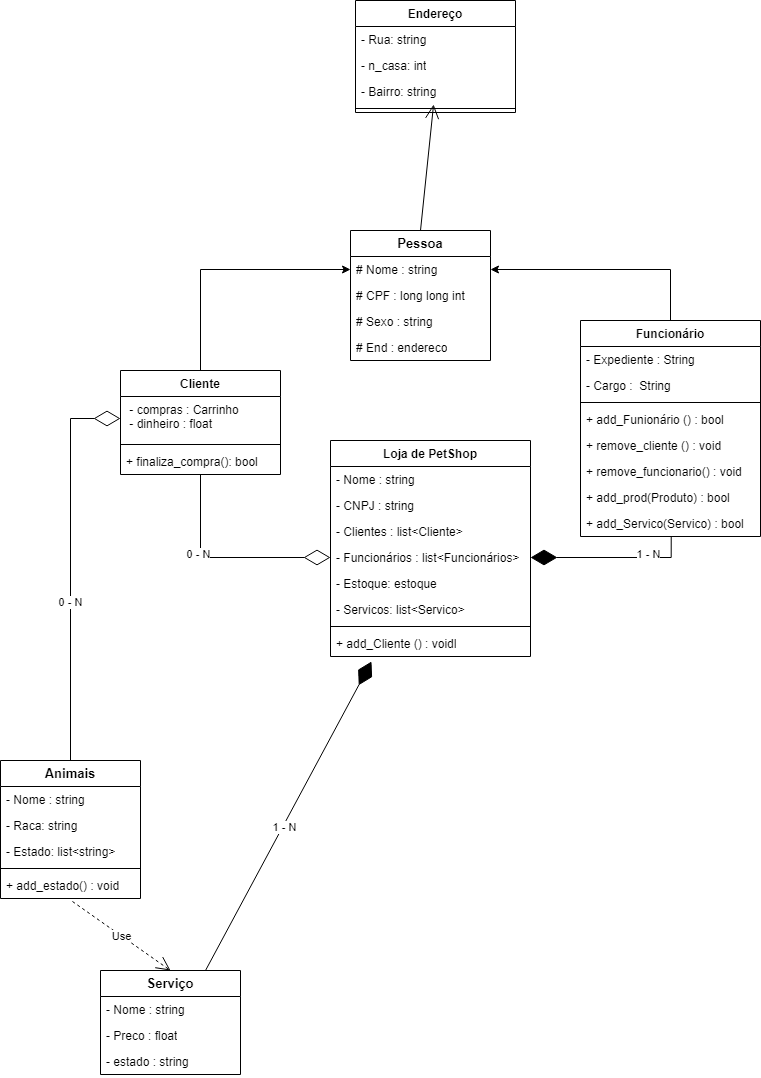

The diagram above was exported from draw.io. Its source (the exported page's mxGraphModel, read from the mxfile embedded in the PNG):
<mxGraphModel dx="2284" dy="1896" grid="1" gridSize="10" guides="1" tooltips="1" connect="1" arrows="1" fold="1" page="1" pageScale="1" pageWidth="850" pageHeight="1100" background="none" math="0" shadow="0">
  <root>
    <mxCell id="0" />
    <mxCell id="1" parent="0" />
    <mxCell id="iAk9KcHGDgpgODraBMuW-27" style="edgeStyle=orthogonalEdgeStyle;rounded=0;orthogonalLoop=1;jettySize=auto;html=1;entryX=0;entryY=0.5;entryDx=0;entryDy=0;" parent="1" source="UiOt45Bn_ZTvC7SbeMzJ-8" target="iAk9KcHGDgpgODraBMuW-23" edge="1">
      <mxGeometry relative="1" as="geometry" />
    </mxCell>
    <mxCell id="UiOt45Bn_ZTvC7SbeMzJ-8" value="Cliente" style="swimlane;fontStyle=1;align=center;verticalAlign=top;childLayout=stackLayout;horizontal=1;startSize=26;horizontalStack=0;resizeParent=1;resizeParentMax=0;resizeLast=0;collapsible=1;marginBottom=0;whiteSpace=wrap;html=1;" parent="1" vertex="1">
      <mxGeometry x="110" width="160" height="104" as="geometry" />
    </mxCell>
    <mxCell id="UiOt45Bn_ZTvC7SbeMzJ-13" value="&amp;nbsp;- compras : Carrinho&lt;br&gt;&amp;nbsp;- dinheiro : float&amp;nbsp;" style="text;strokeColor=none;fillColor=none;align=left;verticalAlign=top;spacingLeft=4;spacingRight=4;overflow=hidden;rotatable=0;points=[[0,0.5],[1,0.5]];portConstraint=eastwest;whiteSpace=wrap;html=1;" parent="UiOt45Bn_ZTvC7SbeMzJ-8" vertex="1">
      <mxGeometry y="26" width="160" height="44" as="geometry" />
    </mxCell>
    <mxCell id="UiOt45Bn_ZTvC7SbeMzJ-10" value="" style="line;strokeWidth=1;fillColor=none;align=left;verticalAlign=middle;spacingTop=-1;spacingLeft=3;spacingRight=3;rotatable=0;labelPosition=right;points=[];portConstraint=eastwest;strokeColor=inherit;" parent="UiOt45Bn_ZTvC7SbeMzJ-8" vertex="1">
      <mxGeometry y="70" width="160" height="8" as="geometry" />
    </mxCell>
    <mxCell id="UiOt45Bn_ZTvC7SbeMzJ-11" value="+ finaliza_compra(): bool" style="text;strokeColor=none;fillColor=none;align=left;verticalAlign=top;spacingLeft=4;spacingRight=4;overflow=hidden;rotatable=0;points=[[0,0.5],[1,0.5]];portConstraint=eastwest;whiteSpace=wrap;html=1;" parent="UiOt45Bn_ZTvC7SbeMzJ-8" vertex="1">
      <mxGeometry y="78" width="160" height="26" as="geometry" />
    </mxCell>
    <mxCell id="PZExSDQiJkmKlHr47vNC-9" value="Use" style="endArrow=open;endSize=12;dashed=1;html=1;rounded=0;exitX=0.514;exitY=1.115;exitDx=0;exitDy=0;exitPerimeter=0;entryX=0.5;entryY=0;entryDx=0;entryDy=0;" parent="1" source="3p91ImLpoca2rldKcNu_-2" target="iAk9KcHGDgpgODraBMuW-39" edge="1">
      <mxGeometry width="160" relative="1" as="geometry">
        <mxPoint x="60" y="470" as="sourcePoint" />
        <mxPoint x="59.94328973544225" y="660" as="targetPoint" />
      </mxGeometry>
    </mxCell>
    <mxCell id="iAk9KcHGDgpgODraBMuW-26" style="edgeStyle=orthogonalEdgeStyle;rounded=0;orthogonalLoop=1;jettySize=auto;html=1;entryX=1;entryY=0.5;entryDx=0;entryDy=0;" parent="1" source="w5PT2-PZuF_CRFc0Ud64-1" target="iAk9KcHGDgpgODraBMuW-23" edge="1">
      <mxGeometry relative="1" as="geometry" />
    </mxCell>
    <mxCell id="w5PT2-PZuF_CRFc0Ud64-1" value="Funcionário" style="swimlane;fontStyle=1;align=center;verticalAlign=top;childLayout=stackLayout;horizontal=1;startSize=26;horizontalStack=0;resizeParent=1;resizeParentMax=0;resizeLast=0;collapsible=1;marginBottom=0;whiteSpace=wrap;html=1;" parent="1" vertex="1">
      <mxGeometry x="570" y="-50" width="180" height="216" as="geometry" />
    </mxCell>
    <mxCell id="w5PT2-PZuF_CRFc0Ud64-5" value="- Expediente : String" style="text;strokeColor=none;fillColor=none;align=left;verticalAlign=top;spacingLeft=4;spacingRight=4;overflow=hidden;rotatable=0;points=[[0,0.5],[1,0.5]];portConstraint=eastwest;whiteSpace=wrap;html=1;" parent="w5PT2-PZuF_CRFc0Ud64-1" vertex="1">
      <mxGeometry y="26" width="180" height="26" as="geometry" />
    </mxCell>
    <mxCell id="w5PT2-PZuF_CRFc0Ud64-2" value="- Cargo :&amp;nbsp; String" style="text;strokeColor=none;fillColor=none;align=left;verticalAlign=top;spacingLeft=4;spacingRight=4;overflow=hidden;rotatable=0;points=[[0,0.5],[1,0.5]];portConstraint=eastwest;whiteSpace=wrap;html=1;" parent="w5PT2-PZuF_CRFc0Ud64-1" vertex="1">
      <mxGeometry y="52" width="180" height="26" as="geometry" />
    </mxCell>
    <mxCell id="w5PT2-PZuF_CRFc0Ud64-3" value="" style="line;strokeWidth=1;fillColor=none;align=left;verticalAlign=middle;spacingTop=-1;spacingLeft=3;spacingRight=3;rotatable=0;labelPosition=right;points=[];portConstraint=eastwest;strokeColor=inherit;" parent="w5PT2-PZuF_CRFc0Ud64-1" vertex="1">
      <mxGeometry y="78" width="180" height="8" as="geometry" />
    </mxCell>
    <mxCell id="iAk9KcHGDgpgODraBMuW-18" value="+ add_Funionário () : bool" style="text;strokeColor=none;fillColor=none;align=left;verticalAlign=top;spacingLeft=4;spacingRight=4;overflow=hidden;rotatable=0;points=[[0,0.5],[1,0.5]];portConstraint=eastwest;whiteSpace=wrap;html=1;" parent="w5PT2-PZuF_CRFc0Ud64-1" vertex="1">
      <mxGeometry y="86" width="180" height="26" as="geometry" />
    </mxCell>
    <mxCell id="wqFV9cAA2ZpesvhGA_Zk-1" value="+ remove_cliente () : void" style="text;strokeColor=none;fillColor=none;align=left;verticalAlign=top;spacingLeft=4;spacingRight=4;overflow=hidden;rotatable=0;points=[[0,0.5],[1,0.5]];portConstraint=eastwest;whiteSpace=wrap;html=1;" parent="w5PT2-PZuF_CRFc0Ud64-1" vertex="1">
      <mxGeometry y="112" width="180" height="26" as="geometry" />
    </mxCell>
    <mxCell id="wqFV9cAA2ZpesvhGA_Zk-2" value="+ remove_funcionario() : void" style="text;strokeColor=none;fillColor=none;align=left;verticalAlign=top;spacingLeft=4;spacingRight=4;overflow=hidden;rotatable=0;points=[[0,0.5],[1,0.5]];portConstraint=eastwest;whiteSpace=wrap;html=1;" parent="w5PT2-PZuF_CRFc0Ud64-1" vertex="1">
      <mxGeometry y="138" width="180" height="26" as="geometry" />
    </mxCell>
    <mxCell id="w5PT2-PZuF_CRFc0Ud64-4" value="+ add_prod(Produto) : bool" style="text;strokeColor=none;fillColor=none;align=left;verticalAlign=top;spacingLeft=4;spacingRight=4;overflow=hidden;rotatable=0;points=[[0,0.5],[1,0.5]];portConstraint=eastwest;whiteSpace=wrap;html=1;" parent="w5PT2-PZuF_CRFc0Ud64-1" vertex="1">
      <mxGeometry y="164" width="180" height="26" as="geometry" />
    </mxCell>
    <mxCell id="w5PT2-PZuF_CRFc0Ud64-6" value="+ add_Servico(Servico) : bool" style="text;strokeColor=none;fillColor=none;align=left;verticalAlign=top;spacingLeft=4;spacingRight=4;overflow=hidden;rotatable=0;points=[[0,0.5],[1,0.5]];portConstraint=eastwest;whiteSpace=wrap;html=1;" parent="w5PT2-PZuF_CRFc0Ud64-1" vertex="1">
      <mxGeometry y="190" width="180" height="26" as="geometry" />
    </mxCell>
    <mxCell id="iAk9KcHGDgpgODraBMuW-11" value="Loja de PetShop" style="swimlane;fontStyle=1;align=center;verticalAlign=top;childLayout=stackLayout;horizontal=1;startSize=26;horizontalStack=0;resizeParent=1;resizeParentMax=0;resizeLast=0;collapsible=1;marginBottom=0;whiteSpace=wrap;html=1;" parent="1" vertex="1">
      <mxGeometry x="320" y="70" width="200" height="216" as="geometry" />
    </mxCell>
    <mxCell id="iAk9KcHGDgpgODraBMuW-12" value="- Nome : string" style="text;strokeColor=none;fillColor=none;align=left;verticalAlign=top;spacingLeft=4;spacingRight=4;overflow=hidden;rotatable=0;points=[[0,0.5],[1,0.5]];portConstraint=eastwest;whiteSpace=wrap;html=1;" parent="iAk9KcHGDgpgODraBMuW-11" vertex="1">
      <mxGeometry y="26" width="200" height="26" as="geometry" />
    </mxCell>
    <mxCell id="iAk9KcHGDgpgODraBMuW-15" value="- CNPJ : string" style="text;strokeColor=none;fillColor=none;align=left;verticalAlign=top;spacingLeft=4;spacingRight=4;overflow=hidden;rotatable=0;points=[[0,0.5],[1,0.5]];portConstraint=eastwest;whiteSpace=wrap;html=1;" parent="iAk9KcHGDgpgODraBMuW-11" vertex="1">
      <mxGeometry y="52" width="200" height="26" as="geometry" />
    </mxCell>
    <mxCell id="iAk9KcHGDgpgODraBMuW-17" value="- Clientes : list&amp;lt;Cliente&amp;gt;" style="text;strokeColor=none;fillColor=none;align=left;verticalAlign=top;spacingLeft=4;spacingRight=4;overflow=hidden;rotatable=0;points=[[0,0.5],[1,0.5]];portConstraint=eastwest;whiteSpace=wrap;html=1;" parent="iAk9KcHGDgpgODraBMuW-11" vertex="1">
      <mxGeometry y="78" width="200" height="26" as="geometry" />
    </mxCell>
    <mxCell id="iAk9KcHGDgpgODraBMuW-16" value="- Funcionários : list&amp;lt;Funcionários&amp;gt;" style="text;strokeColor=none;fillColor=none;align=left;verticalAlign=top;spacingLeft=4;spacingRight=4;overflow=hidden;rotatable=0;points=[[0,0.5],[1,0.5]];portConstraint=eastwest;whiteSpace=wrap;html=1;" parent="iAk9KcHGDgpgODraBMuW-11" vertex="1">
      <mxGeometry y="104" width="200" height="26" as="geometry" />
    </mxCell>
    <mxCell id="wqFV9cAA2ZpesvhGA_Zk-12" value="- Estoque: estoque" style="text;strokeColor=none;fillColor=none;align=left;verticalAlign=top;spacingLeft=4;spacingRight=4;overflow=hidden;rotatable=0;points=[[0,0.5],[1,0.5]];portConstraint=eastwest;whiteSpace=wrap;html=1;" parent="iAk9KcHGDgpgODraBMuW-11" vertex="1">
      <mxGeometry y="130" width="200" height="26" as="geometry" />
    </mxCell>
    <mxCell id="wqFV9cAA2ZpesvhGA_Zk-13" value="- Servicos: list&amp;lt;Servico&amp;gt;" style="text;strokeColor=none;fillColor=none;align=left;verticalAlign=top;spacingLeft=4;spacingRight=4;overflow=hidden;rotatable=0;points=[[0,0.5],[1,0.5]];portConstraint=eastwest;whiteSpace=wrap;html=1;" parent="iAk9KcHGDgpgODraBMuW-11" vertex="1">
      <mxGeometry y="156" width="200" height="26" as="geometry" />
    </mxCell>
    <mxCell id="iAk9KcHGDgpgODraBMuW-13" value="" style="line;strokeWidth=1;fillColor=none;align=left;verticalAlign=middle;spacingTop=-1;spacingLeft=3;spacingRight=3;rotatable=0;labelPosition=right;points=[];portConstraint=eastwest;strokeColor=inherit;" parent="iAk9KcHGDgpgODraBMuW-11" vertex="1">
      <mxGeometry y="182" width="200" height="8" as="geometry" />
    </mxCell>
    <mxCell id="iAk9KcHGDgpgODraBMuW-14" value="+ add_Cliente () : voidl" style="text;strokeColor=none;fillColor=none;align=left;verticalAlign=top;spacingLeft=4;spacingRight=4;overflow=hidden;rotatable=0;points=[[0,0.5],[1,0.5]];portConstraint=eastwest;whiteSpace=wrap;html=1;" parent="iAk9KcHGDgpgODraBMuW-11" vertex="1">
      <mxGeometry y="190" width="200" height="26" as="geometry" />
    </mxCell>
    <mxCell id="iAk9KcHGDgpgODraBMuW-21" value="" style="endArrow=diamondThin;endFill=0;endSize=24;html=1;rounded=0;entryX=0;entryY=0.5;entryDx=0;entryDy=0;exitX=0.5;exitY=1;exitDx=0;exitDy=0;edgeStyle=orthogonalEdgeStyle;" parent="1" source="UiOt45Bn_ZTvC7SbeMzJ-8" target="iAk9KcHGDgpgODraBMuW-16" edge="1">
      <mxGeometry width="160" relative="1" as="geometry">
        <mxPoint x="190" y="120" as="sourcePoint" />
        <mxPoint x="260" y="150" as="targetPoint" />
      </mxGeometry>
    </mxCell>
    <mxCell id="wqFV9cAA2ZpesvhGA_Zk-4" value="0 - N" style="edgeLabel;html=1;align=center;verticalAlign=middle;resizable=0;points=[];" parent="iAk9KcHGDgpgODraBMuW-21" connectable="0" vertex="1">
      <mxGeometry x="-0.2582" y="-3" relative="1" as="geometry">
        <mxPoint as="offset" />
      </mxGeometry>
    </mxCell>
    <mxCell id="iAk9KcHGDgpgODraBMuW-22" value="&lt;b&gt;&lt;font style=&quot;font-size: 13px;&quot;&gt;Pessoa&lt;/font&gt;&lt;/b&gt;" style="swimlane;fontStyle=0;childLayout=stackLayout;horizontal=1;startSize=26;fillColor=none;horizontalStack=0;resizeParent=1;resizeParentMax=0;resizeLast=0;collapsible=1;marginBottom=0;whiteSpace=wrap;html=1;" parent="1" vertex="1">
      <mxGeometry x="340" y="-140" width="140" height="130" as="geometry" />
    </mxCell>
    <mxCell id="iAk9KcHGDgpgODraBMuW-23" value="# Nome : string" style="text;strokeColor=none;fillColor=none;align=left;verticalAlign=top;spacingLeft=4;spacingRight=4;overflow=hidden;rotatable=0;points=[[0,0.5],[1,0.5]];portConstraint=eastwest;whiteSpace=wrap;html=1;" parent="iAk9KcHGDgpgODraBMuW-22" vertex="1">
      <mxGeometry y="26" width="140" height="26" as="geometry" />
    </mxCell>
    <mxCell id="iAk9KcHGDgpgODraBMuW-24" value="# CPF : long long int" style="text;strokeColor=none;fillColor=none;align=left;verticalAlign=top;spacingLeft=4;spacingRight=4;overflow=hidden;rotatable=0;points=[[0,0.5],[1,0.5]];portConstraint=eastwest;whiteSpace=wrap;html=1;" parent="iAk9KcHGDgpgODraBMuW-22" vertex="1">
      <mxGeometry y="52" width="140" height="26" as="geometry" />
    </mxCell>
    <mxCell id="iAk9KcHGDgpgODraBMuW-25" value="# Sexo : string" style="text;strokeColor=none;fillColor=none;align=left;verticalAlign=top;spacingLeft=4;spacingRight=4;overflow=hidden;rotatable=0;points=[[0,0.5],[1,0.5]];portConstraint=eastwest;whiteSpace=wrap;html=1;" parent="iAk9KcHGDgpgODraBMuW-22" vertex="1">
      <mxGeometry y="78" width="140" height="26" as="geometry" />
    </mxCell>
    <mxCell id="ugm-RdVXUoGq7vEToMPE-6" value="# End : endereco" style="text;strokeColor=none;fillColor=none;align=left;verticalAlign=top;spacingLeft=4;spacingRight=4;overflow=hidden;rotatable=0;points=[[0,0.5],[1,0.5]];portConstraint=eastwest;whiteSpace=wrap;html=1;" vertex="1" parent="iAk9KcHGDgpgODraBMuW-22">
      <mxGeometry y="104" width="140" height="26" as="geometry" />
    </mxCell>
    <mxCell id="iAk9KcHGDgpgODraBMuW-20" value="" style="endArrow=diamondThin;endFill=1;endSize=24;html=1;rounded=0;entryX=1;entryY=0.5;entryDx=0;entryDy=0;exitX=0.504;exitY=1.013;exitDx=0;exitDy=0;exitPerimeter=0;edgeStyle=orthogonalEdgeStyle;" parent="1" source="w5PT2-PZuF_CRFc0Ud64-6" target="iAk9KcHGDgpgODraBMuW-16" edge="1">
      <mxGeometry width="160" relative="1" as="geometry">
        <mxPoint x="660" y="160" as="sourcePoint" />
        <mxPoint x="800" y="220" as="targetPoint" />
      </mxGeometry>
    </mxCell>
    <mxCell id="wqFV9cAA2ZpesvhGA_Zk-5" value="1 - N" style="edgeLabel;html=1;align=center;verticalAlign=middle;resizable=0;points=[];" parent="iAk9KcHGDgpgODraBMuW-20" connectable="0" vertex="1">
      <mxGeometry x="-0.4502" y="-4" relative="1" as="geometry">
        <mxPoint as="offset" />
      </mxGeometry>
    </mxCell>
    <mxCell id="iAk9KcHGDgpgODraBMuW-30" value="0 - N" style="endArrow=diamondThin;endFill=0;endSize=24;html=1;rounded=0;entryX=0;entryY=0.5;entryDx=0;entryDy=0;exitX=0.5;exitY=0;exitDx=0;exitDy=0;edgeStyle=orthogonalEdgeStyle;" parent="1" source="iAk9KcHGDgpgODraBMuW-31" target="UiOt45Bn_ZTvC7SbeMzJ-13" edge="1">
      <mxGeometry x="-0.1935" width="160" relative="1" as="geometry">
        <mxPoint x="60" y="370" as="sourcePoint" />
        <mxPoint x="80" y="160" as="targetPoint" />
        <mxPoint as="offset" />
      </mxGeometry>
    </mxCell>
    <mxCell id="iAk9KcHGDgpgODraBMuW-31" value="&lt;b&gt;&lt;font style=&quot;font-size: 13px;&quot;&gt;Animais&lt;/font&gt;&lt;/b&gt;" style="swimlane;fontStyle=0;childLayout=stackLayout;horizontal=1;startSize=26;fillColor=none;horizontalStack=0;resizeParent=1;resizeParentMax=0;resizeLast=0;collapsible=1;marginBottom=0;whiteSpace=wrap;html=1;" parent="1" vertex="1">
      <mxGeometry x="-10" y="390" width="140" height="138" as="geometry" />
    </mxCell>
    <mxCell id="iAk9KcHGDgpgODraBMuW-32" value="- Nome : string" style="text;strokeColor=none;fillColor=none;align=left;verticalAlign=top;spacingLeft=4;spacingRight=4;overflow=hidden;rotatable=0;points=[[0,0.5],[1,0.5]];portConstraint=eastwest;whiteSpace=wrap;html=1;" parent="iAk9KcHGDgpgODraBMuW-31" vertex="1">
      <mxGeometry y="26" width="140" height="26" as="geometry" />
    </mxCell>
    <mxCell id="3p91ImLpoca2rldKcNu_-1" value="- Raca: string" style="text;strokeColor=none;fillColor=none;align=left;verticalAlign=top;spacingLeft=4;spacingRight=4;overflow=hidden;rotatable=0;points=[[0,0.5],[1,0.5]];portConstraint=eastwest;whiteSpace=wrap;html=1;" parent="iAk9KcHGDgpgODraBMuW-31" vertex="1">
      <mxGeometry y="52" width="140" height="26" as="geometry" />
    </mxCell>
    <mxCell id="SwyW9BzwtEHCL4jW0ilB-1" value="- Estado: list&amp;lt;string&amp;gt;" style="text;strokeColor=none;fillColor=none;align=left;verticalAlign=top;spacingLeft=4;spacingRight=4;overflow=hidden;rotatable=0;points=[[0,0.5],[1,0.5]];portConstraint=eastwest;whiteSpace=wrap;html=1;" parent="iAk9KcHGDgpgODraBMuW-31" vertex="1">
      <mxGeometry y="78" width="140" height="26" as="geometry" />
    </mxCell>
    <mxCell id="3p91ImLpoca2rldKcNu_-3" value="" style="line;strokeWidth=1;fillColor=none;align=left;verticalAlign=middle;spacingTop=-1;spacingLeft=3;spacingRight=3;rotatable=0;labelPosition=right;points=[];portConstraint=eastwest;strokeColor=inherit;" parent="iAk9KcHGDgpgODraBMuW-31" vertex="1">
      <mxGeometry y="104" width="140" height="8" as="geometry" />
    </mxCell>
    <mxCell id="3p91ImLpoca2rldKcNu_-2" value="+ add_estado() : void" style="text;strokeColor=none;fillColor=none;align=left;verticalAlign=top;spacingLeft=4;spacingRight=4;overflow=hidden;rotatable=0;points=[[0,0.5],[1,0.5]];portConstraint=eastwest;whiteSpace=wrap;html=1;" parent="iAk9KcHGDgpgODraBMuW-31" vertex="1">
      <mxGeometry y="112" width="140" height="26" as="geometry" />
    </mxCell>
    <mxCell id="iAk9KcHGDgpgODraBMuW-39" value="&lt;b&gt;&lt;font style=&quot;font-size: 13px;&quot;&gt;Serviço&lt;/font&gt;&lt;/b&gt;" style="swimlane;fontStyle=0;childLayout=stackLayout;horizontal=1;startSize=26;fillColor=none;horizontalStack=0;resizeParent=1;resizeParentMax=0;resizeLast=0;collapsible=1;marginBottom=0;whiteSpace=wrap;html=1;" parent="1" vertex="1">
      <mxGeometry x="90" y="600" width="140" height="104" as="geometry" />
    </mxCell>
    <mxCell id="iAk9KcHGDgpgODraBMuW-40" value="- Nome : string&amp;nbsp;" style="text;strokeColor=none;fillColor=none;align=left;verticalAlign=top;spacingLeft=4;spacingRight=4;overflow=hidden;rotatable=0;points=[[0,0.5],[1,0.5]];portConstraint=eastwest;whiteSpace=wrap;html=1;" parent="iAk9KcHGDgpgODraBMuW-39" vertex="1">
      <mxGeometry y="26" width="140" height="26" as="geometry" />
    </mxCell>
    <mxCell id="wqFV9cAA2ZpesvhGA_Zk-9" value="- Preco : float" style="text;strokeColor=none;fillColor=none;align=left;verticalAlign=top;spacingLeft=4;spacingRight=4;overflow=hidden;rotatable=0;points=[[0,0.5],[1,0.5]];portConstraint=eastwest;whiteSpace=wrap;html=1;" parent="iAk9KcHGDgpgODraBMuW-39" vertex="1">
      <mxGeometry y="52" width="140" height="26" as="geometry" />
    </mxCell>
    <mxCell id="iAk9KcHGDgpgODraBMuW-41" value="- estado : string" style="text;strokeColor=none;fillColor=none;align=left;verticalAlign=top;spacingLeft=4;spacingRight=4;overflow=hidden;rotatable=0;points=[[0,0.5],[1,0.5]];portConstraint=eastwest;whiteSpace=wrap;html=1;" parent="iAk9KcHGDgpgODraBMuW-39" vertex="1">
      <mxGeometry y="78" width="140" height="26" as="geometry" />
    </mxCell>
    <mxCell id="ugm-RdVXUoGq7vEToMPE-1" value="" style="endArrow=diamondThin;endFill=1;endSize=24;html=1;rounded=0;exitX=0.75;exitY=0;exitDx=0;exitDy=0;entryX=0.205;entryY=1.192;entryDx=0;entryDy=0;entryPerimeter=0;" edge="1" parent="1" source="iAk9KcHGDgpgODraBMuW-39" target="iAk9KcHGDgpgODraBMuW-14">
      <mxGeometry width="160" relative="1" as="geometry">
        <mxPoint x="480" y="480" as="sourcePoint" />
        <mxPoint x="640" y="480" as="targetPoint" />
      </mxGeometry>
    </mxCell>
    <mxCell id="ugm-RdVXUoGq7vEToMPE-3" value="1 - N" style="edgeLabel;html=1;align=center;verticalAlign=middle;resizable=0;points=[];" vertex="1" connectable="0" parent="ugm-RdVXUoGq7vEToMPE-1">
      <mxGeometry x="-0.0663" y="-1" relative="1" as="geometry">
        <mxPoint as="offset" />
      </mxGeometry>
    </mxCell>
    <mxCell id="ugm-RdVXUoGq7vEToMPE-7" value="Endereço" style="swimlane;fontStyle=1;align=center;verticalAlign=top;childLayout=stackLayout;horizontal=1;startSize=26;horizontalStack=0;resizeParent=1;resizeParentMax=0;resizeLast=0;collapsible=1;marginBottom=0;whiteSpace=wrap;html=1;" vertex="1" parent="1">
      <mxGeometry x="345" y="-370" width="160" height="112" as="geometry" />
    </mxCell>
    <mxCell id="ugm-RdVXUoGq7vEToMPE-12" value="- Rua: string" style="text;strokeColor=none;fillColor=none;align=left;verticalAlign=top;spacingLeft=4;spacingRight=4;overflow=hidden;rotatable=0;points=[[0,0.5],[1,0.5]];portConstraint=eastwest;whiteSpace=wrap;html=1;" vertex="1" parent="ugm-RdVXUoGq7vEToMPE-7">
      <mxGeometry y="26" width="160" height="26" as="geometry" />
    </mxCell>
    <mxCell id="ugm-RdVXUoGq7vEToMPE-8" value="- n_casa: int" style="text;strokeColor=none;fillColor=none;align=left;verticalAlign=top;spacingLeft=4;spacingRight=4;overflow=hidden;rotatable=0;points=[[0,0.5],[1,0.5]];portConstraint=eastwest;whiteSpace=wrap;html=1;" vertex="1" parent="ugm-RdVXUoGq7vEToMPE-7">
      <mxGeometry y="52" width="160" height="26" as="geometry" />
    </mxCell>
    <mxCell id="ugm-RdVXUoGq7vEToMPE-13" value="- Bairro: string" style="text;strokeColor=none;fillColor=none;align=left;verticalAlign=top;spacingLeft=4;spacingRight=4;overflow=hidden;rotatable=0;points=[[0,0.5],[1,0.5]];portConstraint=eastwest;whiteSpace=wrap;html=1;" vertex="1" parent="ugm-RdVXUoGq7vEToMPE-7">
      <mxGeometry y="78" width="160" height="26" as="geometry" />
    </mxCell>
    <mxCell id="ugm-RdVXUoGq7vEToMPE-9" value="" style="line;strokeWidth=1;fillColor=none;align=left;verticalAlign=middle;spacingTop=-1;spacingLeft=3;spacingRight=3;rotatable=0;labelPosition=right;points=[];portConstraint=eastwest;strokeColor=inherit;" vertex="1" parent="ugm-RdVXUoGq7vEToMPE-7">
      <mxGeometry y="104" width="160" height="8" as="geometry" />
    </mxCell>
    <mxCell id="ugm-RdVXUoGq7vEToMPE-11" value="" style="endArrow=open;endFill=1;endSize=12;html=1;rounded=0;exitX=0.5;exitY=0;exitDx=0;exitDy=0;entryX=0.488;entryY=1;entryDx=0;entryDy=0;entryPerimeter=0;" edge="1" parent="1" source="iAk9KcHGDgpgODraBMuW-22" target="ugm-RdVXUoGq7vEToMPE-13">
      <mxGeometry width="160" relative="1" as="geometry">
        <mxPoint x="480" y="-120" as="sourcePoint" />
        <mxPoint x="416.96000000000004" y="-263.01199999999994" as="targetPoint" />
      </mxGeometry>
    </mxCell>
  </root>
</mxGraphModel>